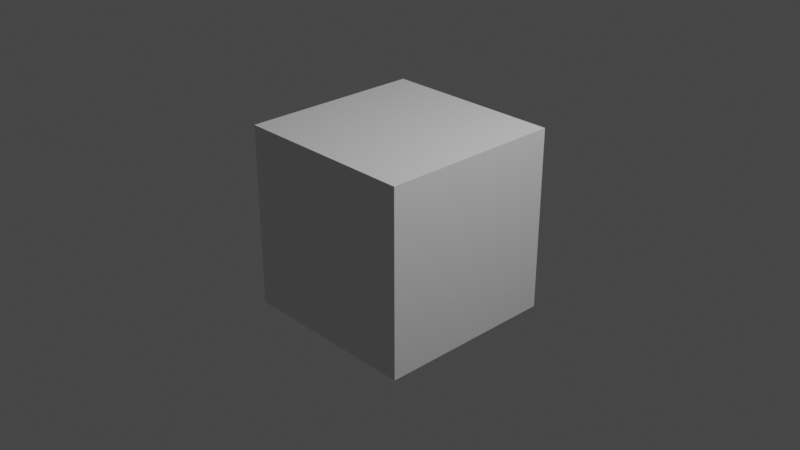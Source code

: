 # Source: tutorial.blend  (saved by Blender 2.80.51; exported with 4.5.12 LTS)
import bpy
from mathutils import Matrix  # noqa: F401  (used for matrix-valued properties, if any)

bpy.ops.wm.read_factory_settings(use_empty=True)
scene = bpy.context.scene
scene.name = 'Scene'

# ---- collections
col_collection = bpy.data.collections.new('Collection'); scene.collection.children.link(col_collection)

# ---- materials (node trees are filled in below, after node groups)
mat_material = bpy.data.materials.new('Material')
mat_material.alpha_threshold = 0.0
mat_material.use_transparent_shadow = False
mat_material.roughness = 0.5
mat_material.line_color = (0.0, 0.0, 0.0, 1.0)

# ---- material node trees
mat_material.use_nodes = True; mat_material.node_tree.nodes.clear()
_N = mat_material.node_tree.nodes; _L = mat_material.node_tree.links
n0 = _N.new('ShaderNodeOutputMaterial'); n0.name = 'Material Output'; n0.location = (300, 300)
n1 = _N.new('ShaderNodeBsdfPrincipled'); n1.name = 'Principled BSDF'; n1.location = (10, 300)
n1.distribution = 'GGX'
n1.subsurface_method = 'BURLEY'
n1.inputs[3].default_value = 1.45
_L.new(n1.outputs[0], n0.inputs[0])
n0.is_active_output = True

# ---- world
world_world = bpy.data.worlds.new('World'); scene.world = world_world
world_world.use_nodes = True; world_world.node_tree.nodes.clear()
_N = world_world.node_tree.nodes; _L = world_world.node_tree.links
n0 = _N.new('ShaderNodeOutputWorld'); n0.name = 'World Output'; n0.location = (300, 300)
n1 = _N.new('ShaderNodeBackground'); n1.name = 'Background'; n1.location = (10, 300)
n1.inputs[0].default_value = (0.05088, 0.05088, 0.05088, 1.0)
_L.new(n1.outputs[0], n0.inputs[0])
n0.is_active_output = True
world_world.color = (0.05088, 0.05088, 0.05088)
world_world.use_sun_shadow = False
world_world.sun_shadow_jitter_overblur = 0.0

# ---- cameras
cam_camera = bpy.data.cameras.new('Camera')
cam_camera.clip_end = 100.0
cam_camera.ortho_scale = 7.314
cam_camera.dof.focus_distance = 0.0
cam_camera.dof.aperture_fstop = 128.0

# ---- lights
light_light = bpy.data.lights.new('Light', 'POINT')
light_light.transmission_factor = 0.0
light_light.cutoff_distance = 30.0
light_light.energy = 1000.0
light_light.shadow_buffer_clip_start = 1.001
light_light.shadow_soft_size = 0.1
light_light.shadow_maximum_resolution = 0.006
light_light.use_absolute_resolution = True

# ---- meshes
me_cube = bpy.data.meshes.new('Cube')
me_cube.from_pydata([(1.0, 1.0, 1.0), (1.0, 1.0, -1.0), (1.0, -1.0, 1.0), (1.0, -1.0, -1.0), (-1.0, 1.0, 1.0), (-1.0, 1.0, -1.0), (-1.0, -1.0, 1.0), (-1.0, -1.0, -1.0)], [], [(0, 4, 6, 2), (3, 2, 6, 7), (7, 6, 4, 5), (5, 1, 3, 7), (1, 0, 2, 3), (5, 4, 0, 1)])
_uv = me_cube.uv_layers.new(name='UVMap')
_uv.uv.foreach_set('vector', [0.375, 0.0, 0.625, 0.0, 0.625, 0.25, 0.375, 0.25, 0.375, 0.25, 0.625, 0.25, 0.625, 0.5, 0.375, 0.5, 0.375, 0.5, 0.625, 0.5, 0.625, 0.75, 0.375, 0.75, 0.375, 0.75, 0.625, 0.75, 0.625, 1.0, 0.375, 1.0, 0.125, 0.5, 0.375, 0.5, 0.375, 0.75, 0.125, 0.75, 0.625, 0.5, 0.875, 0.5, 0.875, 0.75, 0.625, 0.75])
me_cube.materials.append(mat_material)
me_cube.use_remesh_preserve_volume = False
me_cube.use_remesh_preserve_attributes = False
me_cube.use_mirror_vertex_groups = False
me_cube.update()

# ---- objects
ob_cube = bpy.data.objects.new('Cube', me_cube)
ob_light = bpy.data.objects.new('Light', light_light)
ob_camera = bpy.data.objects.new('Camera', cam_camera)
ob_empty = bpy.data.objects.new('Empty', None)

# ---- transforms, parenting, visibility, modifiers, constraints
ob_cube.location = (0.0, 0.0, 0.0)
ob_cube.lock_rotations_4d = False
ob_cube.empty_display_type = 'ARROWS'
ob_cube.lineart.crease_threshold = 0.0
ob_light.location = (4.076, 1.005, 5.904)
ob_light.rotation_euler = (0.6503, 0.05522, 1.866)
ob_light.lock_rotations_4d = False
ob_light.empty_display_type = 'ARROWS'
ob_light.color = (0.0, 0.0, 0.0, 0.0)
ob_light.lineart.crease_threshold = 0.0
ob_camera.location = (7.359, -6.926, 4.958)
ob_camera.rotation_euler = (1.109, 0.0, 0.8149)
ob_camera.lock_rotations_4d = False
ob_camera.empty_display_type = 'ARROWS'
ob_camera.color = (0.0, 0.0, 0.0, 0.0)
ob_camera.display_type = 'WIRE'
ob_camera.lineart.crease_threshold = 0.0
ob_empty.location = (-0.06554, -0.2963, -0.1663)
ob_empty.rotation_euler = (1.06, 0.0398, 1.62)
ob_empty.scale = (1.692, 1.692, 1.692)
ob_empty.empty_display_type = 'IMAGE'
ob_empty.empty_display_size = 5.0
ob_empty.empty_image_depth = 'BACK'
ob_empty.empty_image_side = 'FRONT'
ob_empty.lineart.crease_threshold = 0.0

# ---- collection membership
col_collection.objects.link(ob_cube)
col_collection.objects.link(ob_light)
col_collection.objects.link(ob_camera)
col_collection.objects.link(ob_empty)

# ---- scene / render settings (as saved in the file)
scene.camera = ob_camera
scene.frame_start = 1; scene.frame_end = 250; scene.frame_set(1)
scene.render.engine = 'BLENDER_EEVEE_NEXT'
scene.cycles.use_denoising = False
scene.cycles.samples = 128
scene.cycles.sampling_pattern = 'TABULATED_SOBOL'
scene.cycles.use_adaptive_sampling = False
scene.cycles.use_light_tree = False
scene.view_settings.view_transform = 'Filmic'
bpy.context.view_layer.update()
